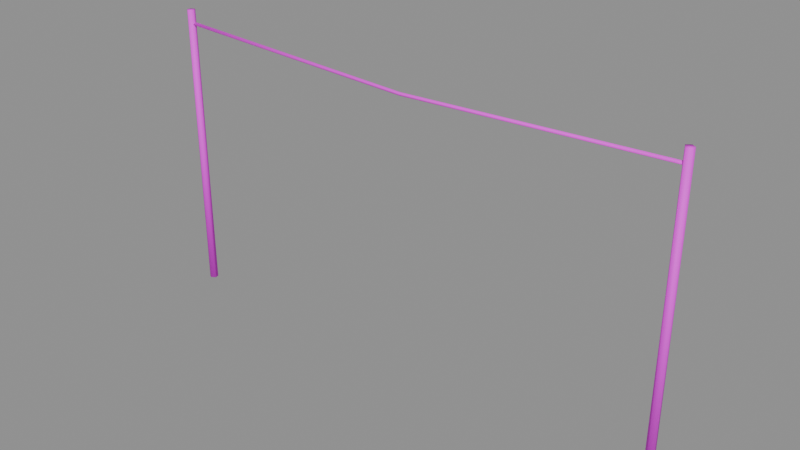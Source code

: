 # Source: clothesline.blend  (saved by Blender 4.5.87; exported with 4.5.12 LTS)
import bpy
from mathutils import Matrix  # noqa: F401  (used for matrix-valued properties, if any)

bpy.ops.wm.read_factory_settings(use_empty=True)
scene = bpy.context.scene
scene.name = 'BLDA_V004_LOWPOLY_PACKAGE_clothesline'

# ---- collections
col_sea_scene_b1109a_clothesline = bpy.data.collections.new('SEA-SCENE-B1109A-CLOTHESLINE'); scene.collection.children.link(col_sea_scene_b1109a_clothesline)

# ---- images (referenced by path relative to the original .blend; pixels are not part of the script)
import os
ASSET_DIR = os.environ.get("B2B_ASSET_DIR", "")  # directory of the original .blend (textures are referenced by path, not embedded)
HERE = os.path.dirname(os.path.abspath(__file__))  # packed textures are extracted next to this script under _unpacked/

def load_image(name, relpath, width, height, colorspace="sRGB"):
    """Load a texture the original file referenced (path relative to the .blend, or extracted next to this script)."""
    p = next((c for c in (os.path.join(HERE, relpath), os.path.join(ASSET_DIR, relpath)) if relpath and os.path.exists(c)), "")
    if p:
        img = bpy.data.images.load(p, check_existing=True)
        img.name = name
    else:  # same state as the original file: an image datablock whose file is absent (Cycles renders it pink)
        img = bpy.data.images.new(name, width, height)
        img.source = "FILE"
        img.filepath = "//" + (relpath or name)
    img.colorspace_settings.name = colorspace
    return img
img_sea_cabin_timber_8x8_512_png = load_image('sea_cabin_timber_8x8_512.png', 'sea_cozy_8x8_512.png', 1024, 1024, 'sRGB')

# ---- materials (node trees are filled in below, after node groups)
mat_sea_matte = bpy.data.materials.new('SEA_Matte')

# ---- material node trees
mat_sea_matte.use_nodes = True; mat_sea_matte.node_tree.nodes.clear()
_N = mat_sea_matte.node_tree.nodes; _L = mat_sea_matte.node_tree.links
n0 = _N.new('ShaderNodeBsdfPrincipled'); n0.name = '原理化 BSDF'; n0.location = (-200, 100)
n0.inputs[2].default_value = 0.72
n1 = _N.new('ShaderNodeOutputMaterial'); n1.name = '材质输出'; n1.location = (200, 100)
n2 = _N.new('ShaderNodeUVMap'); n2.name = 'UV 贴图'; n2.location = (0, 0)
n2.uv_map = 'PaletteUV'
n3 = _N.new('ShaderNodeTexImage'); n3.name = '图像纹理'; n3.location = (0, 0)
n3.image = img_sea_cabin_timber_8x8_512_png
n3.interpolation = 'Closest'
n3.extension = 'EXTEND'
_L.new(n0.outputs[0], n1.inputs[0])
_L.new(n2.outputs[0], n3.inputs[0])
_L.new(n3.outputs[0], n0.inputs[0])
n1.is_active_output = True

# ---- meshes
me_blda = bpy.data.meshes.new('BLDA_晾衣两杆')
me_blda.from_pydata([(-2.439, 0.01525, 3.296e-07), (-2.432, -0.02351, 0.0), (-2.403, -0.04135, 3.296e-07), (-2.361, -0.01525, 4.944e-07), (-2.368, 0.02351, 0.0), (-2.397, 0.04135, 4.944e-07), (-2.436, -0.01434, 2.7), (-2.398, -0.03886, 2.7), (-2.362, -0.009681, 2.7), (-2.391, 0.04019, 2.7), (-2.43, 0.0221, 2.7)], [], [(4, 2, 0), (7, 8, 9), (1, 6, 0), (2, 6, 1), (3, 7, 2), (4, 8, 3), (5, 9, 4), (0, 9, 5), (5, 4, 0), (4, 3, 2), (2, 1, 0), (6, 7, 10), (9, 10, 7), (2, 7, 6), (3, 8, 7), (4, 9, 8), (0, 10, 9), (0, 6, 10)])
me_blda.polygons.foreach_set('use_smooth', [True] * 18)
_uv = me_blda.uv_layers.new(name='PaletteUV')
_uv.uv.foreach_set('vector', [0.8042, 0.8382, 0.7988, 0.7907, 0.8375, 0.8062, 0.8107, 0.8382, 0.7962, 0.8018, 0.808, 0.7894, 0.8125, 0.8395, 0.7962, 0.8018, 0.8395, 0.8125, 0.8125, 0.8395, 0.8125, 0.7855, 0.8395, 0.8125, 0.8125, 0.8395, 0.8125, 0.7855, 0.8395, 0.8125, 0.8125, 0.8395, 0.8125, 0.7855, 0.8395, 0.8125, 0.8125, 0.8395, 0.7926, 0.8054, 0.8395, 0.8125, 0.8125, 0.8395, 0.808, 0.7894, 0.8395, 0.8125, 0.8262, 0.8343, 0.8042, 0.8382, 0.8375, 0.8062, 0.8042, 0.8382, 0.7875, 0.8188, 0.7988, 0.7907, 0.7988, 0.7907, 0.8208, 0.7868, 0.8375, 0.8062, 0.8364, 0.8221, 0.8107, 0.8382, 0.8343, 0.7966, 0.808, 0.7894, 0.8343, 0.7966, 0.8107, 0.8382, 0.8125, 0.8395, 0.7855, 0.8125, 0.8125, 0.7855, 0.8125, 0.8395, 0.7855, 0.8125, 0.8125, 0.7855, 0.8125, 0.8395, 0.7855, 0.8125, 0.8125, 0.7855, 0.8125, 0.8395, 0.7855, 0.8125, 0.808, 0.7894, 0.8288, 0.8232, 0.7855, 0.8125, 0.8125, 0.7855])
me_blda.materials.append(mat_sea_matte)
me_blda.update()
me_blda______001 = bpy.data.meshes.new('BLDA_晾衣两杆.001')
me_blda______001.from_pydata([(2.361, 0.01525, 3.296e-07), (2.368, -0.02351, 0.0), (2.397, -0.04135, 3.296e-07), (2.439, -0.01525, 4.944e-07), (2.432, 0.02351, 0.0), (2.403, 0.04135, 4.944e-07), (2.362, 0.009681, 2.7), (2.391, -0.04019, 2.7), (2.43, -0.0221, 2.7), (2.436, 0.01434, 2.7), (2.398, 0.03886, 2.7)], [], [(4, 2, 0), (7, 9, 10), (1, 6, 0), (2, 7, 1), (3, 7, 2), (4, 9, 3), (5, 9, 4), (0, 10, 5), (5, 4, 0), (4, 3, 2), (2, 1, 0), (7, 8, 9), (10, 6, 7), (1, 7, 6), (3, 8, 7), (3, 9, 8), (5, 10, 9), (0, 6, 10)])
me_blda______001.polygons.foreach_set('use_smooth', [True] * 18)
_uv = me_blda______001.uv_layers.new(name='PaletteUV')
_uv.uv.foreach_set('vector', [0.8042, 0.8382, 0.7988, 0.7907, 0.8375, 0.8062, 0.817, 0.8356, 0.7886, 0.8029, 0.8143, 0.7868, 0.8125, 0.8395, 0.8125, 0.7855, 0.8395, 0.8125, 0.8125, 0.8395, 0.7926, 0.8054, 0.8395, 0.8125, 0.8125, 0.8395, 0.8125, 0.7855, 0.8395, 0.8125, 0.8125, 0.8395, 0.7962, 0.8018, 0.8395, 0.8125, 0.8125, 0.8395, 0.8125, 0.7855, 0.8395, 0.8125, 0.8125, 0.8395, 0.8125, 0.7855, 0.8395, 0.8125, 0.8262, 0.8343, 0.8042, 0.8382, 0.8375, 0.8062, 0.8042, 0.8382, 0.7875, 0.8188, 0.7988, 0.7907, 0.7988, 0.7907, 0.8208, 0.7868, 0.8375, 0.8062, 0.817, 0.8356, 0.7907, 0.8284, 0.7886, 0.8029, 0.8143, 0.7868, 0.8375, 0.8062, 0.817, 0.8356, 0.8125, 0.8395, 0.7855, 0.8125, 0.8125, 0.7855, 0.8125, 0.8395, 0.7855, 0.8125, 0.8125, 0.7855, 0.8288, 0.8232, 0.7886, 0.8029, 0.8125, 0.7855, 0.8125, 0.8395, 0.7855, 0.8125, 0.8125, 0.7855, 0.8125, 0.8395, 0.7855, 0.8125, 0.8125, 0.7855])
me_blda______001.materials.append(mat_sea_matte)
me_blda______001.update()
me_blda_1 = bpy.data.meshes.new('BLDA_晾衣绳')
me_blda_1.from_pydata([(-2.4, -0.01594, 2.575), (-2.401, -9.797e-19, 2.564), (-2.4, 0.01594, 2.575), (-2.399, 1.659e-06, 2.597), (0.0001573, -0.01546, 2.486), (0.0, -0.01097, 2.471), (5.89e-05, 0.006059, 2.467), (0.0001581, 0.01546, 2.486), (0.0, 2.851e-18, 2.497), (2.4, -0.01498, 2.572), (2.401, -9.209e-19, 2.562), (2.4, 0.01498, 2.572), (2.399, 1.813e-06, 2.593)], [], [(3, 2, 1), (1, 5, 0), (2, 7, 6), (3, 8, 7), (0, 4, 3), (5, 10, 9), (7, 11, 6), (8, 12, 7), (4, 9, 12), (0, 3, 1), (12, 9, 11), (9, 10, 11), (0, 5, 4), (1, 6, 5), (1, 2, 6), (2, 3, 7), (3, 4, 8), (4, 5, 9), (5, 6, 10), (6, 11, 10), (7, 12, 11), (8, 4, 12)])
me_blda_1.polygons.foreach_set('use_smooth', [True] * 22)
_uv = me_blda_1.uv_layers.new(name='PaletteUV')
_uv.uv.foreach_set('vector', [0.4525, 0.9533, 0.4154, 0.9493, 0.4184, 0.9184, 0.4375, 0.9645, 0.4375, 0.9105, 0.4645, 0.9375, 0.4479, 0.9541, 0.4105, 0.9375, 0.4375, 0.9105, 0.451, 0.951, 0.4105, 0.9375, 0.4375, 0.9105, 0.4375, 0.9645, 0.4209, 0.9271, 0.4525, 0.9533, 0.4645, 0.9375, 0.4105, 0.9375, 0.4375, 0.9105, 0.4375, 0.9645, 0.4209, 0.9271, 0.4645, 0.9375, 0.4375, 0.9645, 0.424, 0.924, 0.4645, 0.9375, 0.4479, 0.9541, 0.4105, 0.9375, 0.4375, 0.9105, 0.4493, 0.9154, 0.4525, 0.9533, 0.4184, 0.9184, 0.437, 0.9157, 0.4615, 0.9448, 0.4135, 0.9448, 0.4615, 0.9448, 0.4375, 0.9645, 0.4135, 0.9448, 0.4541, 0.9479, 0.4105, 0.9375, 0.4375, 0.9105, 0.4375, 0.9645, 0.4105, 0.9375, 0.4375, 0.9105, 0.4645, 0.9375, 0.4375, 0.9645, 0.424, 0.924, 0.4645, 0.9375, 0.4525, 0.9533, 0.4271, 0.9209, 0.456, 0.946, 0.4105, 0.9375, 0.4375, 0.9105, 0.4645, 0.9375, 0.4375, 0.9645, 0.4271, 0.9209, 0.4645, 0.9375, 0.4375, 0.9645, 0.4105, 0.9375, 0.451, 0.951, 0.4105, 0.9375, 0.4375, 0.9105, 0.4541, 0.9479, 0.4105, 0.9375, 0.4375, 0.9105, 0.4645, 0.9375, 0.4375, 0.9645, 0.4225, 0.9217])
me_blda_1.materials.append(mat_sea_matte)
me_blda_1.update()

# ---- objects
ob_blda = bpy.data.objects.new('BLDA_晾衣两杆', me_blda)
ob_blda______001 = bpy.data.objects.new('BLDA_晾衣两杆.001', me_blda______001)
ob_blda_1 = bpy.data.objects.new('BLDA_晾衣绳', me_blda_1)

# ---- transforms, parenting, visibility, modifiers, constraints
ob_blda.location = (0.0, 0.0, 0.0)
ob_blda______001.location = (0.0, 0.0, 0.0)
ob_blda_1.location = (0.0, 0.0, 0.0)

# ---- collection membership
col_sea_scene_b1109a_clothesline.objects.link(ob_blda)
col_sea_scene_b1109a_clothesline.objects.link(ob_blda______001)
col_sea_scene_b1109a_clothesline.objects.link(ob_blda_1)

# ---- scene / render settings (as saved in the file)
scene.frame_start = 1; scene.frame_end = 250; scene.frame_set(1)
scene.render.engine = 'BLENDER_EEVEE_NEXT'
bpy.context.view_layer.update()

# ---- added for rendering (the .blend has no active camera and no usable light): camera, sun + grey world if the file has none
cam_auto = bpy.data.cameras.new('AutoCamera')
cam_auto.lens = 50.0
cam_auto.sensor_width = 36.0
cam_auto.clip_end = 1000.0
ob_auto_camera = bpy.data.objects.new('AutoCamera', cam_auto)
scene.collection.objects.link(ob_auto_camera)
ob_auto_camera.location = (5.15827, -6.18992, 5.47661)
ob_auto_camera.rotation_euler = (1.09748, -7.21219e-08, 0.694738)
scene.camera = ob_auto_camera
light_auto_sun = bpy.data.lights.new('AutoSun', 'SUN')
light_auto_sun.energy = 3.0
light_auto_sun.angle = 0.0523599
ob_auto_sun = bpy.data.objects.new('AutoSun', light_auto_sun)
scene.collection.objects.link(ob_auto_sun)
ob_auto_sun.rotation_euler = (0.872665, 0.174533, 0.523599)
if scene.world is None:
    world_auto = bpy.data.worlds.new('AutoWorld')
    world_auto.color = (0.3, 0.3, 0.3)
    scene.world = world_auto
bpy.context.view_layer.update()
